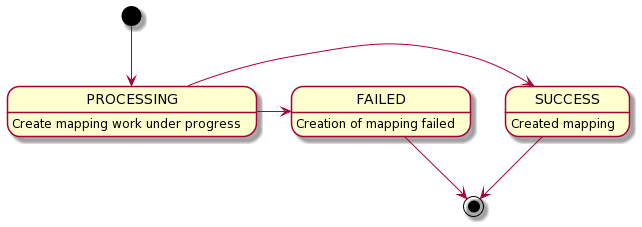

The diagram above was rendered by PlantUML. Its source (embedded in the PNG):
@startuml
[*] --> PROCESSING

PROCESSING : Create mapping work under progress


PROCESSING -> SUCCESS

SUCCESS : Created mapping

PROCESSING -> FAILED

FAILED : Creation of mapping failed

SUCCESS --> [*]
FAILED --> [*]
@enduml